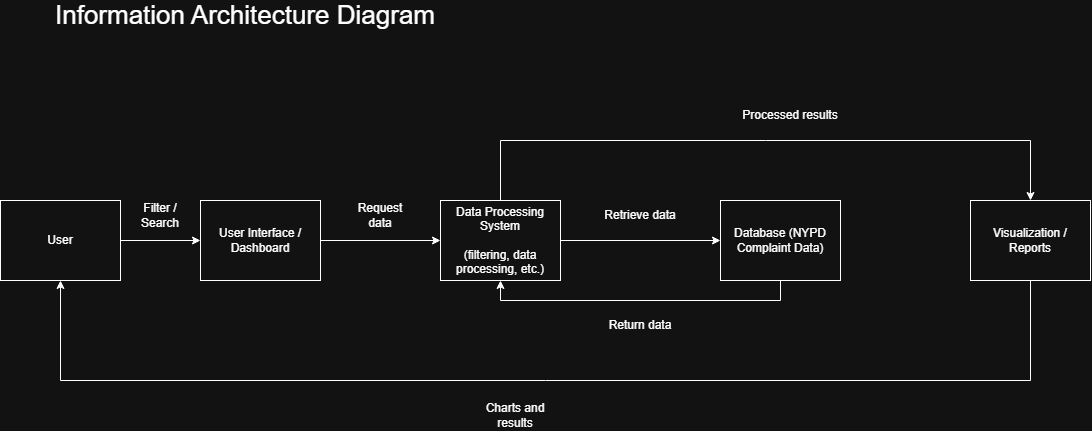

The diagram above was exported from draw.io. Its source (the exported page's mxGraphModel, read from the mxfile embedded in the PNG):
<mxGraphModel dx="1144" dy="633" grid="1" gridSize="10" guides="1" tooltips="1" connect="1" arrows="1" fold="1" page="1" pageScale="1" pageWidth="850" pageHeight="1100" math="0" shadow="0">
  <root>
    <mxCell id="0" />
    <mxCell id="1" parent="0" />
    <mxCell id="odTEUWiiGc0tWYmy44Bc-17" edge="1" parent="1" source="odTEUWiiGc0tWYmy44Bc-1" style="edgeStyle=orthogonalEdgeStyle;rounded=0;orthogonalLoop=1;jettySize=auto;html=1;entryX=0;entryY=0.5;entryDx=0;entryDy=0;" target="odTEUWiiGc0tWYmy44Bc-3">
      <mxGeometry relative="1" as="geometry" />
    </mxCell>
    <mxCell id="odTEUWiiGc0tWYmy44Bc-1" parent="1" style="whiteSpace=wrap;html=1;" value="User" vertex="1">
      <mxGeometry height="80" width="120" x="40" y="400" as="geometry" />
    </mxCell>
    <mxCell id="odTEUWiiGc0tWYmy44Bc-23" edge="1" parent="1" source="odTEUWiiGc0tWYmy44Bc-2" style="edgeStyle=orthogonalEdgeStyle;rounded=0;orthogonalLoop=1;jettySize=auto;html=1;exitX=0.5;exitY=1;exitDx=0;exitDy=0;entryX=0.5;entryY=1;entryDx=0;entryDy=0;" target="odTEUWiiGc0tWYmy44Bc-5">
      <mxGeometry relative="1" as="geometry" />
    </mxCell>
    <mxCell id="odTEUWiiGc0tWYmy44Bc-2" parent="1" style="whiteSpace=wrap;html=1;" value="Database (NYPD Complaint Data)" vertex="1">
      <mxGeometry height="80" width="120" x="760" y="400" as="geometry" />
    </mxCell>
    <mxCell id="odTEUWiiGc0tWYmy44Bc-14" edge="1" parent="1" source="odTEUWiiGc0tWYmy44Bc-3" style="edgeStyle=orthogonalEdgeStyle;rounded=0;orthogonalLoop=1;jettySize=auto;html=1;exitX=1;exitY=0.5;exitDx=0;exitDy=0;entryX=0;entryY=0.5;entryDx=0;entryDy=0;" target="odTEUWiiGc0tWYmy44Bc-5">
      <mxGeometry relative="1" as="geometry" />
    </mxCell>
    <mxCell id="odTEUWiiGc0tWYmy44Bc-3" parent="1" style="whiteSpace=wrap;html=1;" value="User Interface / Dashboard" vertex="1">
      <mxGeometry height="80" width="120" x="240" y="400" as="geometry" />
    </mxCell>
    <mxCell id="odTEUWiiGc0tWYmy44Bc-28" edge="1" parent="1" source="odTEUWiiGc0tWYmy44Bc-4" style="edgeStyle=orthogonalEdgeStyle;rounded=0;orthogonalLoop=1;jettySize=auto;html=1;exitX=0.5;exitY=1;exitDx=0;exitDy=0;entryX=0.5;entryY=1;entryDx=0;entryDy=0;" target="odTEUWiiGc0tWYmy44Bc-1">
      <mxGeometry relative="1" as="geometry">
        <Array as="points">
          <mxPoint x="1070" y="580" />
          <mxPoint x="100" y="580" />
        </Array>
        <mxPoint x="1070" y="500" as="sourcePoint" />
        <mxPoint x="100" y="500" as="targetPoint" />
      </mxGeometry>
    </mxCell>
    <mxCell id="odTEUWiiGc0tWYmy44Bc-4" parent="1" style="whiteSpace=wrap;html=1;" value="Visualization / Reports" vertex="1">
      <mxGeometry height="80" width="120" x="1010" y="400" as="geometry" />
    </mxCell>
    <mxCell id="odTEUWiiGc0tWYmy44Bc-18" edge="1" parent="1" source="odTEUWiiGc0tWYmy44Bc-5" style="edgeStyle=orthogonalEdgeStyle;rounded=0;orthogonalLoop=1;jettySize=auto;html=1;entryX=0;entryY=0.5;entryDx=0;entryDy=0;" target="odTEUWiiGc0tWYmy44Bc-2">
      <mxGeometry relative="1" as="geometry" />
    </mxCell>
    <mxCell id="odTEUWiiGc0tWYmy44Bc-26" edge="1" parent="1" source="odTEUWiiGc0tWYmy44Bc-5" style="edgeStyle=orthogonalEdgeStyle;rounded=0;orthogonalLoop=1;jettySize=auto;html=1;exitX=0.5;exitY=0;exitDx=0;exitDy=0;curved=0;" target="odTEUWiiGc0tWYmy44Bc-4">
      <mxGeometry relative="1" as="geometry">
        <Array as="points">
          <mxPoint x="540" y="340" />
          <mxPoint x="1070" y="340" />
        </Array>
        <mxPoint x="540" y="280" as="targetPoint" />
      </mxGeometry>
    </mxCell>
    <mxCell id="odTEUWiiGc0tWYmy44Bc-5" parent="1" style="whiteSpace=wrap;html=1;" value="Data Processing System&lt;div&gt;&lt;br&gt;&lt;/div&gt;&lt;div&gt;(filtering, data processing, etc.)&lt;/div&gt;" vertex="1">
      <mxGeometry height="80" width="120" x="480" y="400" as="geometry" />
    </mxCell>
    <mxCell id="odTEUWiiGc0tWYmy44Bc-13" parent="1" style="text;html=1;whiteSpace=wrap;strokeColor=none;fillColor=none;align=center;verticalAlign=middle;rounded=0;" value="Filter / Search" vertex="1">
      <mxGeometry height="30" width="60" x="170" y="400" as="geometry" />
    </mxCell>
    <mxCell id="odTEUWiiGc0tWYmy44Bc-15" parent="1" style="text;html=1;whiteSpace=wrap;strokeColor=none;fillColor=none;align=center;verticalAlign=middle;rounded=0;" value="Request data" vertex="1">
      <mxGeometry height="30" width="60" x="390" y="400" as="geometry" />
    </mxCell>
    <mxCell id="odTEUWiiGc0tWYmy44Bc-19" parent="1" style="text;html=1;whiteSpace=wrap;strokeColor=none;fillColor=none;align=center;verticalAlign=middle;rounded=0;" value="Retrieve data" vertex="1">
      <mxGeometry height="30" width="80" x="640" y="400" as="geometry" />
    </mxCell>
    <mxCell id="odTEUWiiGc0tWYmy44Bc-24" parent="1" style="text;html=1;whiteSpace=wrap;strokeColor=none;fillColor=none;align=center;verticalAlign=middle;rounded=0;" value="Return data" vertex="1">
      <mxGeometry height="30" width="80" x="640" y="510" as="geometry" />
    </mxCell>
    <mxCell id="odTEUWiiGc0tWYmy44Bc-27" parent="1" style="text;html=1;whiteSpace=wrap;strokeColor=none;fillColor=none;align=center;verticalAlign=middle;rounded=0;" value="Processed results" vertex="1">
      <mxGeometry height="30" width="100" x="780" y="300" as="geometry" />
    </mxCell>
    <mxCell id="odTEUWiiGc0tWYmy44Bc-29" parent="1" style="text;html=1;whiteSpace=wrap;strokeColor=none;fillColor=none;align=center;verticalAlign=middle;rounded=0;" value="Charts and results" vertex="1">
      <mxGeometry height="30" width="90" x="510" y="600" as="geometry" />
    </mxCell>
    <mxCell id="LccuekG2Cn8O-N_l1NLX-1" parent="1" style="text;html=1;whiteSpace=wrap;strokeColor=none;fillColor=none;align=center;verticalAlign=middle;rounded=0;" value="&lt;font style=&quot;font-size: 26px;&quot;&gt;Information Architecture Diagram&lt;/font&gt;" vertex="1">
      <mxGeometry height="30" width="410" x="80" y="200" as="geometry" />
    </mxCell>
  </root>
</mxGraphModel>